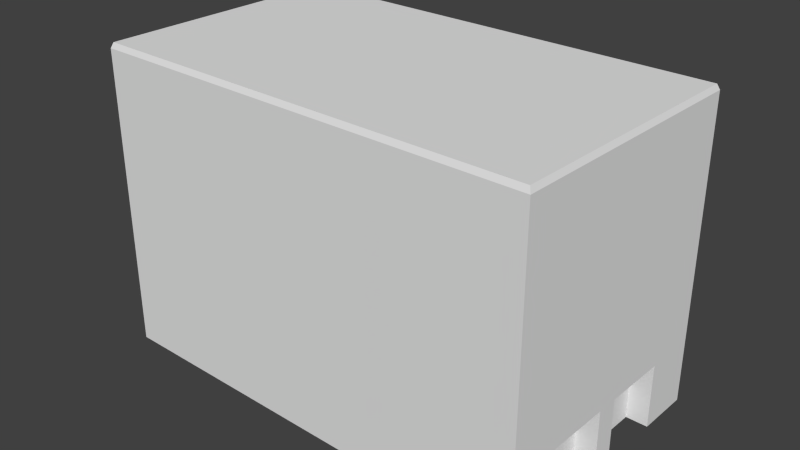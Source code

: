# Source: Building_4.blend  (saved by Blender 2.73.0; exported with 4.5.12 LTS)
import bpy
from mathutils import Matrix  # noqa: F401  (used for matrix-valued properties, if any)

bpy.ops.wm.read_factory_settings(use_empty=True)
scene = bpy.context.scene
scene.name = 'Scene'

# ---- collections
col_collection_1 = bpy.data.collections.new('Collection 1'); scene.collection.children.link(col_collection_1)

# ---- world
world_world = bpy.data.worlds.new('World'); scene.world = world_world
world_world.color = (0.05088, 0.05088, 0.05088)
world_world.use_sun_shadow = False
world_world.sun_shadow_jitter_overblur = 0.0
world_world.cycles.sampling_method = 'MANUAL'
world_world.cycles.sample_map_resolution = 256

# ---- meshes
me_building_4_001 = bpy.data.meshes.new('Building_4.001')
me_building_4_001.from_pydata([(8.231, 3.038, -5.773), (-11.76, 0.03783, -6.36), (-11.79, 0.03783, -5.36), (-11.11, 0.03783, 5.664), (-12.11, 3.038, 5.635), (9.04, 0.03783, 0.7531), (9.04, 3.038, 0.7531), (9.23, 0.03783, -5.744), (-10.76, 0.03783, -6.331), (-12.08, 0.03783, 4.635), (-12.11, 0.03783, 5.635), (8.878, 0.03783, 6.251), (2.233, 3.038, -5.949), (3.233, 3.038, -5.92), (-4.764, 0.03783, -6.155), (-5.763, 0.03783, -6.184), (-6.115, 0.03783, 5.811), (2.881, 0.03783, 6.075), (8.878, 3.038, 6.251), (9.23, 3.038, -5.744), (9.069, 3.038, -0.2465), (9.04, 6.038, 0.7531), (-11.76, 3.038, -6.36), (-11.79, 3.038, -5.36), (-10.76, 3.038, -6.331), (7.879, 3.038, 6.221), (-5.763, 3.038, -6.184), (-6.115, 6.038, 5.811), (8.908, 13.04, 5.251), (8.908, 7.038, 5.251), (9.23, 13.04, -5.744), (-12.11, 7.038, 5.635), (-11.11, 7.038, 5.664), (9.201, 13.04, -4.745), (-10.76, 7.038, -6.331), (7.879, 7.038, 6.221), (8.878, 7.038, 6.251), (3.233, 7.038, -5.92), (-5.116, 13.04, 5.84), (-6.115, 7.038, 5.811), (-5.116, 7.038, 5.84), (7.952, 0.03783, 3.722), (9.069, 0.03783, -0.2465), (8.069, 0.03783, -0.2758), (8.157, 0.03783, -3.275), (9.157, 0.03783, -3.245), (8.157, 3.038, -3.275), (8.908, 0.03783, 5.251), (8.952, 0.03783, 3.752), (8.908, 3.038, 5.251), (9.201, 3.038, -4.745), (9.201, 0.03783, -4.745), (9.113, 6.038, -1.746), (9.069, 6.038, -0.2465), (8.996, 6.038, 2.252), (8.952, 3.038, 3.752), (8.952, 6.038, 3.752), (8.996, 3.038, 2.252), (9.201, 6.038, -4.745), (9.157, 6.038, -3.245), (9.113, 3.038, -1.746), (-11.98, 3.038, 1.137), (-11.94, 0.03783, -0.3626), (-12.08, 3.038, 4.635), (-11.98, 0.03783, 1.137), (2.233, 0.03783, -5.949), (-5.116, 0.03783, 5.84), (1.881, 0.03783, 6.045), (-4.764, 3.038, -6.155), (1.881, 6.038, 6.045), (-5.116, 3.038, 5.84), (1.881, 3.038, 6.045), (-4.764, 7.038, -6.155), (8.04, 3.038, 0.7237), (8.04, 0.03783, 0.7237), (7.952, 3.038, 3.722), (8.069, 3.038, -0.2758), (-11.94, 3.038, -0.3626), (-6.115, 3.038, 5.811), (-11.11, 3.038, 5.664), (8.231, 0.03783, -5.773), (3.233, 0.03783, -5.92), (7.879, 0.03783, 6.221), (7.879, 6.038, 6.221), (2.881, 3.038, 6.075), (-11.11, 13.04, 5.664), (3.233, 13.04, -5.92), (8.231, 7.038, -5.773), (8.231, 13.04, -5.773), (-5.763, 7.038, -6.184), (2.881, 7.038, 6.075), (2.881, 13.04, 6.075), (9.157, 3.038, -3.245), (-12.08, 6.038, 4.635), (-11.79, 6.038, -5.36), (8.878, 6.038, 6.251), (8.908, 6.038, 5.251), (-11.11, 6.038, 5.664), (9.069, 7.038, -0.2465), (9.04, 7.038, 0.7531), (9.23, 7.038, -5.744), (9.23, 6.038, -5.744), (-11.76, 7.038, -6.36), (-12.11, 6.038, 5.635), (-10.76, 6.038, -6.331), (-11.76, 6.038, -6.36), (-5.116, 6.038, 5.84), (2.881, 6.038, 6.075), (1.881, 7.038, 6.045), (-5.763, 6.038, -6.184), (2.233, 7.038, -5.949), (3.233, 6.038, -5.92), (-12.11, 13.04, 5.635), (9.201, 14.04, -4.745), (-11.76, 13.04, -6.36), (-12.11, 14.04, 5.635), (-12.08, 13.04, 4.635), (8.878, 14.04, 6.251), (8.878, 13.04, 6.251), (-5.116, 14.04, 5.84), (-6.115, 13.04, 5.811), (1.881, 13.04, 6.045), (2.233, 13.04, -5.949), (-4.764, 13.04, -6.155), (-5.763, 13.04, -6.184), (-4.764, 14.04, -6.155), (9.201, 7.038, -4.745), (8.231, 6.038, -5.773), (9.069, 13.04, -0.2465), (-6.115, 14.04, 5.811), (8.231, 14.04, -5.773), (7.879, 13.04, 6.221), (2.881, 14.04, 6.075), (-10.76, 14.04, -6.331), (-10.76, 13.04, -6.331), (2.233, 6.038, -5.949), (-4.764, 6.038, -6.155), (-11.79, 13.04, -5.36), (1.881, 14.04, 6.045), (8.938, 14.29, 0.7501), (9.04, 14.04, 0.7531), (9.069, 14.04, -0.2465), (8.967, 14.29, -0.2495), (9.23, 14.04, -5.744), (3.23, 14.29, -5.819), (3.233, 14.04, -5.92), (2.23, 14.29, -5.848), (2.233, 14.04, -5.949), (-5.763, 14.04, -6.184), (-11.66, 14.29, -6.256), (-11.76, 14.04, -6.36), (-11.79, 14.04, -5.36), (-12.08, 14.04, 4.635), (-11.11, 14.29, 5.563), (-11.11, 14.04, 5.664), (-6.112, 14.29, 5.709), (-5.113, 14.29, 5.739), (1.884, 14.29, 5.944), (7.882, 14.29, 6.12), (7.879, 14.04, 6.221), (8.908, 14.04, 5.251), (9.099, 14.29, -4.748), (9.126, 14.29, -5.646), (8.228, 14.29, -5.672), (-4.767, 14.29, -6.053), (-5.766, 14.29, -6.083), (-10.76, 14.29, -6.229), (-11.69, 14.29, -5.357), (-11.98, 14.29, 4.638), (-12.01, 14.29, 5.536), (2.884, 14.29, 5.973), (8.78, 14.29, 6.146), (8.806, 14.29, 5.248), (9.04, 13.04, 0.7531), (-11.79, 7.038, -5.36), (-12.08, 7.038, 4.635), (7.855, 6.038, 0.7531), (7.884, 6.038, -0.2465)], [], [(128, 98, 126, 33), (87, 127, 111, 37), (136, 68, 26, 109), (18, 11, 47, 49), (143, 130, 163, 162), (173, 99, 98, 128), (129, 120, 38, 119), (113, 33, 30, 143), (0, 80, 81, 13), (147, 122, 123, 125), (137, 174, 175, 116), (12, 65, 14, 68), (154, 85, 120, 129), (141, 128, 33, 113), (104, 24, 22, 105), (46, 44, 45, 92), (23, 2, 62, 77), (151, 152, 168, 167), (140, 173, 128, 141), (91, 90, 35, 131), (151, 137, 116, 152), (27, 78, 70, 106), (75, 41, 74, 73), (124, 89, 34, 134), (38, 40, 108, 121), (77, 62, 64, 61), (148, 133, 166, 165), (154, 129, 155, 153), (114, 102, 174, 137), (86, 37, 110, 122), (132, 91, 131, 159), (133, 134, 114, 150), (98, 53, 58, 126), (120, 39, 40, 38), (101, 19, 0, 127), (4, 10, 3, 79), (83, 25, 18, 95), (25, 82, 11, 18), (150, 151, 167, 149), (118, 36, 29, 28), (24, 8, 1, 22), (131, 35, 36, 118), (134, 34, 102, 114), (68, 14, 15, 26), (72, 136, 109, 89), (90, 107, 83, 35), (175, 93, 103, 31), (111, 13, 12, 135), (140, 141, 142, 139), (130, 145, 144, 163), (112, 31, 32, 85), (95, 18, 49, 96), (116, 175, 31, 112), (88, 87, 37, 86), (6, 5, 42, 20), (92, 45, 51, 50), (110, 135, 136, 72), (31, 103, 97, 32), (63, 9, 10, 4), (32, 97, 27, 39), (119, 138, 157, 156), (145, 147, 146, 144), (71, 67, 17, 84), (56, 55, 57, 54), (152, 116, 112, 115), (54, 57, 6, 21), (138, 121, 91, 132), (28, 29, 99, 173), (122, 110, 72, 123), (135, 12, 68, 136), (93, 63, 4, 103), (75, 73, 6, 55), (106, 70, 71, 69), (125, 123, 124, 148), (78, 16, 66, 70), (55, 48, 41, 75), (133, 150, 149, 166), (37, 111, 135, 110), (115, 112, 85, 154), (130, 88, 86, 145), (127, 0, 13, 111), (85, 32, 39, 120), (108, 69, 107, 90), (89, 109, 104, 34), (141, 113, 161, 142), (34, 104, 105, 102), (26, 15, 8, 24), (76, 46, 92, 20), (160, 140, 139, 172), (33, 126, 100, 30), (148, 124, 134, 133), (117, 160, 172, 171), (125, 148, 165, 164), (115, 154, 153, 169), (143, 30, 88, 130), (107, 84, 25, 83), (138, 132, 170, 157), (49, 47, 48, 55), (61, 64, 9, 63), (22, 1, 2, 23), (53, 20, 60, 52), (132, 159, 158, 170), (21, 6, 20, 53), (52, 60, 92, 59), (169, 171, 162, 149), (76, 43, 44, 46), (20, 42, 43, 76), (40, 106, 69, 108), (29, 96, 21, 99), (97, 79, 78, 27), (19, 7, 80, 0), (39, 27, 106, 40), (147, 125, 164, 146), (84, 17, 82, 25), (145, 86, 122, 147), (30, 100, 87, 88), (58, 50, 19, 101), (123, 72, 89, 124), (94, 23, 63, 93), (73, 74, 5, 6), (50, 51, 7, 19), (59, 92, 50, 58), (117, 118, 28, 160), (99, 21, 53, 98), (119, 38, 121, 138), (102, 105, 94, 174), (79, 3, 16, 78), (103, 4, 79, 97), (96, 49, 55, 56), (100, 101, 127, 87), (159, 131, 118, 117), (174, 94, 93, 175), (126, 58, 101, 100), (35, 83, 95, 36), (13, 81, 65, 12), (159, 117, 171, 158), (113, 143, 162, 161), (129, 119, 156, 155), (150, 114, 137, 151), (109, 26, 24, 104), (152, 115, 169, 168), (36, 95, 96, 29), (121, 108, 90, 91), (69, 71, 84, 107), (105, 22, 23, 94), (160, 28, 173, 140), (70, 66, 67, 71), (53, 21, 176, 177)])
_uv = me_building_4_001.uv_layers.new(name='UVMap')
_uv.uv.foreach_set('vector', [0.9014, 0.2349, 0.9014, 0.2224, 0.9309, 0.2224, 0.9309, 0.2349, 0.9236, 0.1582, 0.9236, 0.1543, 0.9531, 0.1543, 0.9531, 0.1582, 0.9751, 0.2349, 0.9751, 0.2285, 0.99, 0.2285, 0.99, 0.2349, 0.9751, 0.2349, 0.9751, 0.2285, 0.99, 0.2285, 0.99, 0.2349, 0.6135, 0.2618, 0.6171, 0.2618, 0.6171, 0.2616, 0.6131, 0.2616, 0.9751, 0.2349, 0.9751, 0.2224, 0.99, 0.2224, 0.99, 0.2349, 0.5405, 0.004883, 0.5405, 0.0009766, 0.5552, 0.0009766, 0.5552, 0.004883, 0.5405, 0.004883, 0.5405, 0.0009766, 0.5552, 0.0009766, 0.5552, 0.004883, 0.6289, 0.2349, 0.6289, 0.2285, 0.6682, 0.2285, 0.6682, 0.2349, 0.9741, 0.2466, 0.989, 0.2466, 0.989, 0.2572, 0.9741, 0.2572, 0.7468, 0.343, 0.7468, 0.3304, 0.8174, 0.3304, 0.8174, 0.343, 0.5037, 0.1699, 0.5037, 0.1638, 0.5331, 0.1638, 0.5331, 0.1699, 0.9236, 0.1582, 0.9236, 0.1543, 0.9531, 0.1543, 0.9531, 0.1582, 0.9236, 0.1582, 0.9236, 0.1543, 0.9531, 0.1543, 0.9531, 0.1582, 0.9751, 0.2349, 0.9751, 0.2285, 0.99, 0.2285, 0.99, 0.2349, 0.5847, 0.1699, 0.5847, 0.1638, 0.5994, 0.1638, 0.5994, 0.1699, 0.6289, 0.2349, 0.6289, 0.2285, 0.6682, 0.2285, 0.6682, 0.2349, 0.6135, 0.2618, 0.6501, 0.2618, 0.6501, 0.2616, 0.6135, 0.2616, 0.5405, 0.004883, 0.5405, 0.0009766, 0.5552, 0.0009766, 0.5552, 0.004883, 0.6289, 0.2349, 0.6289, 0.2224, 0.6682, 0.2224, 0.6682, 0.2349, 0.9741, 0.2466, 0.989, 0.2466, 0.989, 0.2625, 0.9741, 0.2625, 0.9751, 0.2349, 0.9751, 0.2285, 0.99, 0.2285, 0.99, 0.2349, 0.908, 0.2368, 0.9226, 0.2368, 0.9226, 0.2407, 0.908, 0.2407, 0.6289, 0.2349, 0.6289, 0.2224, 0.6682, 0.2224, 0.6682, 0.2349, 0.5037, 0.1699, 0.5037, 0.1575, 0.5331, 0.1575, 0.5331, 0.1699, 0.6068, 0.1111, 0.6068, 0.1072, 0.6215, 0.1072, 0.6215, 0.1111, 0.6135, 0.2618, 0.6318, 0.2618, 0.6318, 0.2616, 0.6135, 0.2616, 0.6135, 0.2618, 0.6318, 0.2618, 0.6318, 0.2616, 0.6135, 0.2616, 0.9751, 0.2349, 0.9751, 0.2224, 0.99, 0.2224, 0.99, 0.2349, 0.9751, 0.2349, 0.9751, 0.2224, 0.99, 0.2224, 0.99, 0.2349, 0.9236, 0.1582, 0.9236, 0.1543, 0.9531, 0.1543, 0.9531, 0.1582, 0.5405, 0.004883, 0.5405, 0.0009766, 0.5552, 0.0009766, 0.5552, 0.004883, 0.9236, 0.1582, 0.9236, 0.1543, 0.9531, 0.1543, 0.9531, 0.1582, 0.9751, 0.2349, 0.9751, 0.2224, 0.99, 0.2224, 0.99, 0.2349, 0.9751, 0.2349, 0.9751, 0.2285, 0.99, 0.2285, 0.99, 0.2349, 0.9751, 0.2349, 0.9751, 0.2285, 0.99, 0.2285, 0.99, 0.2349, 0.9751, 0.2349, 0.9751, 0.2285, 0.99, 0.2285, 0.99, 0.2349, 0.9751, 0.2349, 0.9751, 0.2285, 0.99, 0.2285, 0.99, 0.2349, 0.6135, 0.2618, 0.6171, 0.2618, 0.6171, 0.2616, 0.6131, 0.2616, 0.9751, 0.2349, 0.9751, 0.2224, 0.99, 0.2224, 0.99, 0.2349, 0.9751, 0.2349, 0.9751, 0.2285, 0.99, 0.2285, 0.99, 0.2349, 0.9751, 0.2349, 0.9751, 0.2224, 0.99, 0.2224, 0.99, 0.2349, 0.9751, 0.2349, 0.9751, 0.2224, 0.99, 0.2224, 0.99, 0.2349, 0.9751, 0.2349, 0.9751, 0.2285, 0.99, 0.2285, 0.99, 0.2349, 0.5405, 0.004883, 0.5405, 0.0009766, 0.5552, 0.0009766, 0.5552, 0.004883, 0.9236, 0.1582, 0.9236, 0.1543, 0.9531, 0.1543, 0.9531, 0.1582, 0.5405, 0.004883, 0.5405, 0.0009766, 0.5552, 0.0009766, 0.5552, 0.004883, 0.9751, 0.2349, 0.9751, 0.2285, 0.99, 0.2285, 0.99, 0.2349, 0.6135, 0.2618, 0.6171, 0.2618, 0.6171, 0.2616, 0.6135, 0.2616, 0.6135, 0.2618, 0.6318, 0.2618, 0.6318, 0.2616, 0.6135, 0.2616, 0.9751, 0.2349, 0.9751, 0.2224, 0.99, 0.2224, 0.99, 0.2349, 0.9751, 0.2349, 0.9751, 0.2285, 0.99, 0.2285, 0.99, 0.2349, 0.9751, 0.2349, 0.9751, 0.2224, 0.99, 0.2224, 0.99, 0.2349, 0.6289, 0.2349, 0.6289, 0.2224, 0.6682, 0.2224, 0.6682, 0.2349, 0.9751, 0.2349, 0.9751, 0.2285, 0.99, 0.2285, 0.99, 0.2349, 0.6289, 0.1287, 0.6289, 0.1248, 0.6437, 0.1248, 0.6437, 0.1287, 0.9741, 0.2466, 0.989, 0.2466, 0.989, 0.2572, 0.9741, 0.2572, 0.5405, 0.004883, 0.5405, 0.0009766, 0.5552, 0.0009766, 0.5552, 0.004883, 0.9751, 0.2349, 0.9751, 0.2285, 0.99, 0.2285, 0.99, 0.2349, 0.9236, 0.1582, 0.9236, 0.1543, 0.9531, 0.1543, 0.9531, 0.1582, 0.6135, 0.2618, 0.6392, 0.2618, 0.6392, 0.2616, 0.6135, 0.2616, 0.6135, 0.2618, 0.6171, 0.2618, 0.6171, 0.2616, 0.6135, 0.2616, 0.9751, 0.2349, 0.9751, 0.2285, 0.99, 0.2285, 0.99, 0.2349, 0.6289, 0.1287, 0.6289, 0.1248, 0.6437, 0.1248, 0.6437, 0.1287, 0.5405, 0.004883, 0.5405, 0.0009766, 0.5552, 0.0009766, 0.5552, 0.004883, 0.6289, 0.1287, 0.6289, 0.1248, 0.6437, 0.1248, 0.6437, 0.1287, 0.5405, 0.004883, 0.5405, 0.0009766, 0.5552, 0.0009766, 0.5552, 0.004883, 0.9014, 0.2349, 0.9014, 0.2224, 0.9309, 0.2224, 0.9309, 0.2349, 0.5037, 0.1699, 0.5037, 0.1575, 0.5331, 0.1575, 0.5331, 0.1699, 0.5037, 0.1699, 0.5037, 0.1638, 0.5331, 0.1638, 0.5331, 0.1699, 0.9751, 0.2349, 0.9751, 0.2285, 0.99, 0.2285, 0.99, 0.2349, 0.6006, 0.2697, 0.6116, 0.2697, 0.6116, 0.2706, 0.6006, 0.2706, 0.5037, 0.1699, 0.5037, 0.1638, 0.5331, 0.1638, 0.5331, 0.1699, 0.5405, 0.004883, 0.5405, 0.0009766, 0.5552, 0.0009766, 0.5552, 0.004883, 0.9751, 0.2349, 0.9751, 0.2285, 0.99, 0.2285, 0.99, 0.2349, 0.5847, 0.1699, 0.5847, 0.1638, 0.5994, 0.1638, 0.5994, 0.1699, 0.6135, 0.2618, 0.6171, 0.2618, 0.6175, 0.2616, 0.6135, 0.2616, 0.5405, 0.004883, 0.5405, 0.0009766, 0.5552, 0.0009766, 0.5552, 0.004883, 0.5405, 0.004883, 0.5405, 0.0009766, 0.5552, 0.0009766, 0.5552, 0.004883, 0.9236, 0.1582, 0.9236, 0.1543, 0.9531, 0.1543, 0.9531, 0.1582, 0.6289, 0.2349, 0.6289, 0.2285, 0.6682, 0.2285, 0.6682, 0.2349, 0.6289, 0.2349, 0.6289, 0.2224, 0.6682, 0.2224, 0.6682, 0.2349, 0.5405, 0.004883, 0.5405, 0.0009766, 0.5552, 0.0009766, 0.5552, 0.004883, 0.9236, 0.1582, 0.9236, 0.1543, 0.9531, 0.1543, 0.9531, 0.1582, 0.6135, 0.2618, 0.63, 0.2618, 0.63, 0.2616, 0.6135, 0.2616, 0.5405, 0.004883, 0.5405, 0.0009766, 0.5552, 0.0009766, 0.5552, 0.004883, 0.6289, 0.2349, 0.6289, 0.2285, 0.6682, 0.2285, 0.6682, 0.2349, 0.6153, 0.2697, 0.6263, 0.2697, 0.6263, 0.2706, 0.6153, 0.2706, 0.6135, 0.2618, 0.63, 0.2618, 0.63, 0.2616, 0.6135, 0.2616, 0.9751, 0.2349, 0.9751, 0.2224, 0.99, 0.2224, 0.99, 0.2349, 0.9236, 0.1582, 0.9236, 0.1543, 0.9531, 0.1543, 0.9531, 0.1582, 0.6135, 0.2618, 0.6171, 0.2618, 0.6171, 0.2616, 0.6131, 0.2616, 0.6135, 0.2618, 0.6171, 0.2618, 0.6171, 0.2616, 0.6135, 0.2616, 0.6135, 0.2618, 0.6171, 0.2618, 0.6171, 0.2616, 0.6131, 0.2616, 0.5405, 0.004883, 0.5405, 0.0009766, 0.5552, 0.0009766, 0.5552, 0.004883, 0.6289, 0.2349, 0.6289, 0.2285, 0.6682, 0.2285, 0.6682, 0.2349, 0.6135, 0.2618, 0.6171, 0.2618, 0.6171, 0.2616, 0.6135, 0.2616, 0.6289, 0.1287, 0.6289, 0.1248, 0.6437, 0.1248, 0.6437, 0.1287, 0.5037, 0.1699, 0.5037, 0.1638, 0.5184, 0.1638, 0.5184, 0.1699, 0.9751, 0.2349, 0.9751, 0.2285, 0.99, 0.2285, 0.99, 0.2349, 0.6289, 0.1287, 0.6289, 0.1248, 0.6437, 0.1248, 0.6437, 0.1287, 0.6135, 0.2618, 0.6318, 0.2618, 0.6318, 0.2616, 0.6135, 0.2616, 0.9751, 0.2349, 0.9751, 0.2285, 0.99, 0.2285, 0.99, 0.2349, 0.6289, 0.1287, 0.6289, 0.1248, 0.6437, 0.1248, 0.6437, 0.1287, 0.5919, 0.2502, 0.5919, 0.2706, 0.6351, 0.2706, 0.6351, 0.2502, 0.908, 0.2368, 0.9226, 0.2368, 0.9226, 0.2407, 0.908, 0.2407, 0.5847, 0.1699, 0.5847, 0.1638, 0.5994, 0.1638, 0.5994, 0.1699, 0.9741, 0.2466, 0.989, 0.2466, 0.989, 0.2572, 0.9741, 0.2572, 0.9236, 0.1582, 0.9236, 0.1543, 0.9531, 0.1543, 0.9531, 0.1582, 0.6289, 0.2349, 0.6289, 0.2285, 0.6682, 0.2285, 0.6682, 0.2349, 0.9751, 0.2349, 0.9751, 0.2285, 0.99, 0.2285, 0.99, 0.2349, 0.5405, 0.004883, 0.5405, 0.0009766, 0.5552, 0.0009766, 0.5552, 0.004883, 0.6135, 0.2618, 0.6392, 0.2618, 0.6392, 0.2616, 0.6135, 0.2616, 0.6289, 0.2349, 0.6289, 0.2285, 0.6682, 0.2285, 0.6682, 0.2349, 0.5405, 0.004883, 0.5405, 0.0009766, 0.5552, 0.0009766, 0.5552, 0.004883, 0.9751, 0.2349, 0.9751, 0.2224, 0.99, 0.2224, 0.99, 0.2349, 0.9751, 0.2349, 0.9751, 0.2285, 0.99, 0.2285, 0.99, 0.2349, 0.9751, 0.2349, 0.9751, 0.2224, 0.99, 0.2224, 0.99, 0.2349, 0.5037, 0.343, 0.5037, 0.3367, 0.5744, 0.3367, 0.5744, 0.343, 0.5847, 0.1699, 0.5847, 0.1638, 0.5994, 0.1638, 0.5994, 0.1699, 0.9751, 0.2349, 0.9751, 0.2285, 0.99, 0.2285, 0.99, 0.2349, 0.6289, 0.1287, 0.6289, 0.1248, 0.6437, 0.1248, 0.6437, 0.1287, 0.5405, 0.004883, 0.5405, 0.0009766, 0.5552, 0.0009766, 0.5552, 0.004883, 0.5405, 0.004883, 0.5405, 0.0009766, 0.5552, 0.0009766, 0.5552, 0.004883, 0.9741, 0.2466, 0.989, 0.2466, 0.989, 0.2572, 0.9741, 0.2572, 0.5405, 0.004883, 0.5405, 0.0009766, 0.5552, 0.0009766, 0.5552, 0.004883, 0.6289, 0.2349, 0.6289, 0.2285, 0.6682, 0.2285, 0.6682, 0.2349, 0.9751, 0.2349, 0.9751, 0.2285, 0.99, 0.2285, 0.99, 0.2349, 0.6289, 0.1287, 0.6289, 0.1248, 0.6437, 0.1248, 0.6437, 0.1287, 0.5405, 0.004883, 0.5405, 0.0009766, 0.5552, 0.0009766, 0.5552, 0.004883, 0.5405, 0.004883, 0.5405, 0.0009766, 0.5552, 0.0009766, 0.5552, 0.004883, 0.9741, 0.2466, 0.989, 0.2466, 0.989, 0.2625, 0.9741, 0.2625, 0.5405, 0.004883, 0.5405, 0.0009766, 0.5552, 0.0009766, 0.5552, 0.004883, 0.5405, 0.004883, 0.5405, 0.0009766, 0.5552, 0.0009766, 0.5552, 0.004883, 0.9751, 0.2349, 0.9751, 0.2285, 0.99, 0.2285, 0.99, 0.2349, 0.6135, 0.2618, 0.6171, 0.2618, 0.6175, 0.2616, 0.6135, 0.2616, 0.6135, 0.2618, 0.6171, 0.2618, 0.6175, 0.2616, 0.6135, 0.2616, 0.6135, 0.2618, 0.6171, 0.2618, 0.6171, 0.2616, 0.6135, 0.2616, 0.5405, 0.004883, 0.5405, 0.0009766, 0.5552, 0.0009766, 0.5552, 0.004883, 0.6289, 0.2349, 0.6289, 0.2285, 0.6682, 0.2285, 0.6682, 0.2349, 0.6135, 0.2618, 0.6171, 0.2618, 0.6175, 0.2616, 0.6135, 0.2616, 0.5405, 0.004883, 0.5405, 0.0009766, 0.5552, 0.0009766, 0.5552, 0.004883, 0.9751, 0.2349, 0.9751, 0.2224, 0.99, 0.2224, 0.99, 0.2349, 0.9751, 0.2349, 0.9751, 0.2285, 0.99, 0.2285, 0.99, 0.2349, 0.9751, 0.2349, 0.9751, 0.2285, 0.99, 0.2285, 0.99, 0.2349, 0.9236, 0.1582, 0.9236, 0.1543, 0.9531, 0.1543, 0.9531, 0.1582, 0.5037, 0.1699, 0.5037, 0.1638, 0.5331, 0.1638, 0.5331, 0.1699, 0.5, 0.0, 1.0, 0.0, 1.0, 0.5, 0.5, 0.5])
me_building_4_001.use_remesh_preserve_volume = False
me_building_4_001.use_remesh_preserve_attributes = False
me_building_4_001.use_mirror_vertex_groups = False
me_building_4_001.update()

# ---- objects
ob_building_4_001 = bpy.data.objects.new('Building_4.001', me_building_4_001)

# ---- transforms, parenting, visibility, modifiers, constraints
ob_building_4_001.location = (0.0, 0.0, 0.0)
ob_building_4_001.rotation_euler = (1.571, -0.0, 0.0)
ob_building_4_001.lineart.crease_threshold = 0.0

# ---- collection membership
col_collection_1.objects.link(ob_building_4_001)

# ---- scene / render settings (as saved in the file)
scene.frame_start = 1; scene.frame_end = 250; scene.frame_set(1)
scene.render.engine = 'BLENDER_EEVEE_NEXT'
scene.render.image_settings.compression = 90
scene.render.resolution_percentage = 50
scene.render.dither_intensity = 0.0
scene.cycles.use_denoising = False
scene.cycles.samples = 10
scene.cycles.sampling_pattern = 'TABULATED_SOBOL'
scene.cycles.light_sampling_threshold = 0.0
scene.cycles.use_adaptive_sampling = False
scene.cycles.use_light_tree = False
scene.cycles.blur_glossy = 0.0
scene.cycles.volume_bounces = 1
scene.cycles.pixel_filter_type = 'GAUSSIAN'
scene.cycles.sample_clamp_indirect = 0.0
scene.view_settings.view_transform = 'Standard'
bpy.context.view_layer.update()

# ---- added for rendering (the .blend has no active camera and no usable light): camera, sun
cam_auto = bpy.data.cameras.new('AutoCamera')
cam_auto.lens = 50.0
cam_auto.sensor_width = 36.0
cam_auto.clip_end = 1000.0
ob_auto_camera = bpy.data.objects.new('AutoCamera', cam_auto)
scene.collection.objects.link(ob_auto_camera)
ob_auto_camera.location = (25.0146, -31.6923, 28.3275)
ob_auto_camera.rotation_euler = (1.09748, -7.21219e-08, 0.694738)
scene.camera = ob_auto_camera
light_auto_sun = bpy.data.lights.new('AutoSun', 'SUN')
light_auto_sun.energy = 3.0
light_auto_sun.angle = 0.0523599
ob_auto_sun = bpy.data.objects.new('AutoSun', light_auto_sun)
scene.collection.objects.link(ob_auto_sun)
ob_auto_sun.rotation_euler = (0.872665, 0.174533, 0.523599)
bpy.context.view_layer.update()
